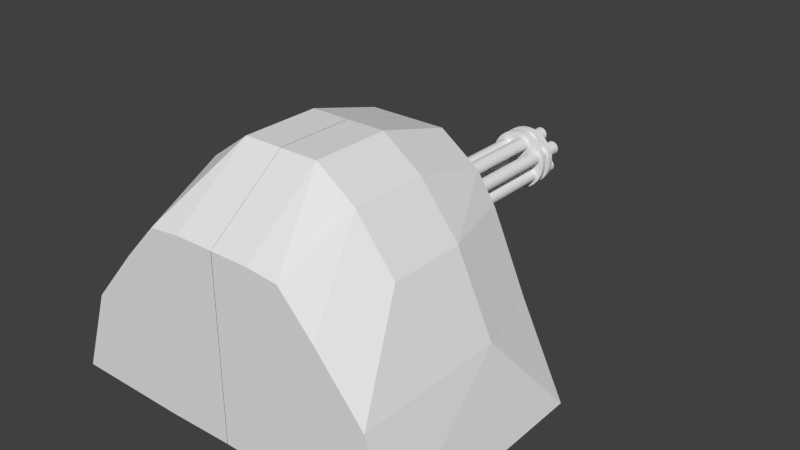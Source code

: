 # Source: gun_1.blend  (saved by Blender 2.70.0; exported with 4.5.12 LTS)
import bpy
from mathutils import Matrix  # noqa: F401  (used for matrix-valued properties, if any)

bpy.ops.wm.read_factory_settings(use_empty=True)
scene = bpy.context.scene
scene.name = 'Scene'

# ---- collections
col_collection_1 = bpy.data.collections.new('Collection 1'); scene.collection.children.link(col_collection_1)

# ---- world
world_world = bpy.data.worlds.new('World'); scene.world = world_world
world_world.color = (0.05088, 0.05088, 0.05088)
world_world.use_sun_shadow = False
world_world.sun_shadow_jitter_overblur = 0.0
world_world.cycles.sampling_method = 'MANUAL'
world_world.cycles.sample_map_resolution = 256

# ---- meshes
me_cylinder_001 = bpy.data.meshes.new('Cylinder.001')
me_cylinder_001.from_pydata([(0.06336, 0.8266, 1.478), (0.06336, 0.7864, 1.478), (0.1145, 0.8266, 1.473), (0.1145, 0.7864, 1.473), (0.1637, 0.8266, 1.458), (0.1637, 0.7864, 1.458), (0.209, 0.8266, 1.434), (0.209, 0.7864, 1.434), (0.2487, 0.8266, 1.401), (0.2487, 0.7864, 1.401), (0.2813, 0.8266, 1.361), (0.2813, 0.7864, 1.361), (0.3055, 0.8266, 1.316), (0.3055, 0.7864, 1.316), (0.3205, 0.8266, 1.267), (0.3205, 0.7864, 1.267), (0.3255, 0.8266, 1.216), (0.3255, 0.7864, 1.216), (0.3205, 0.8266, 1.165), (0.3205, 0.7864, 1.165), (0.3055, 0.8266, 1.116), (0.3055, 0.7864, 1.116), (0.2813, 0.8266, 1.07), (0.2813, 0.7864, 1.07), (0.2487, 0.8266, 1.03), (0.2487, 0.7864, 1.03), (0.209, 0.8266, 0.9979), (0.209, 0.7864, 0.9979), (0.1637, 0.8266, 0.9737), (0.1637, 0.7864, 0.9737), (0.1145, 0.8266, 0.9588), (0.1145, 0.7864, 0.9588), (0.06336, 0.8266, 0.9537), (0.06336, 0.7864, 0.9537), (0.01222, 0.8266, 0.9588), (0.01222, 0.7864, 0.9588), (-0.03696, 0.8266, 0.9737), (-0.03696, 0.7864, 0.9737), (-0.08228, 0.8266, 0.9979), (-0.08228, 0.7864, 0.9979), (-0.122, 0.8266, 1.03), (-0.122, 0.7864, 1.03), (-0.1546, 0.8266, 1.07), (-0.1546, 0.7864, 1.07), (-0.1788, 0.8266, 1.116), (-0.1788, 0.7864, 1.116), (-0.1937, 0.8266, 1.165), (-0.1937, 0.7864, 1.165), (-0.1988, 0.8266, 1.216), (-0.1988, 0.7864, 1.216), (-0.1937, 0.8266, 1.267), (-0.1937, 0.7864, 1.267), (-0.1788, 0.8266, 1.316), (-0.1788, 0.7864, 1.316), (-0.1546, 0.8266, 1.361), (-0.1546, 0.7864, 1.361), (-0.122, 0.8266, 1.401), (-0.122, 0.7864, 1.401), (-0.08228, 0.8266, 1.434), (-0.08228, 0.7864, 1.434), (-0.03696, 0.8266, 1.458), (-0.03696, 0.7864, 1.458), (0.01222, 0.8266, 1.473), (0.01222, 0.7864, 1.473), (0.2041, 2.479, 1.168), (0.2041, 0.5138, 1.168), (0.2159, 2.479, 1.167), (0.2159, 0.5138, 1.167), (0.2273, 2.479, 1.163), (0.2273, 0.5138, 1.163), (0.2377, 2.479, 1.158), (0.2377, 0.5138, 1.158), (0.2469, 2.479, 1.15), (0.2469, 0.5138, 1.15), (0.2545, 2.479, 1.141), (0.2545, 0.5138, 1.141), (0.2601, 2.479, 1.13), (0.2601, 0.5138, 1.13), (0.2635, 2.479, 1.119), (0.2635, 0.5138, 1.119), (0.2647, 2.479, 1.107), (0.2647, 0.5138, 1.107), (0.2635, 2.479, 1.095), (0.2635, 0.5139, 1.095), (0.2601, 2.479, 1.084), (0.2601, 0.5139, 1.084), (0.2545, 2.479, 1.074), (0.2545, 0.5139, 1.074), (0.2469, 2.479, 1.064), (0.2469, 0.5139, 1.064), (0.2377, 2.479, 1.057), (0.2377, 0.5139, 1.057), (0.2273, 2.479, 1.051), (0.2273, 0.5139, 1.051), (0.2159, 2.479, 1.048), (0.2159, 0.5139, 1.048), (0.2041, 2.479, 1.047), (0.2041, 0.5139, 1.047), (0.1922, 2.479, 1.048), (0.1922, 0.5139, 1.048), (0.1809, 2.479, 1.051), (0.1809, 0.5139, 1.051), (0.1704, 2.479, 1.057), (0.1704, 0.5139, 1.057), (0.1612, 2.479, 1.064), (0.1612, 0.5139, 1.064), (0.1536, 2.479, 1.074), (0.1536, 0.5139, 1.074), (0.148, 2.479, 1.084), (0.148, 0.5139, 1.084), (0.1446, 2.479, 1.095), (0.1446, 0.5139, 1.095), (0.1434, 2.479, 1.107), (0.1434, 0.5138, 1.107), (0.1446, 2.479, 1.119), (0.1446, 0.5138, 1.119), (0.148, 2.479, 1.13), (0.148, 0.5138, 1.13), (0.1536, 2.479, 1.141), (0.1536, 0.5138, 1.141), (0.1612, 2.479, 1.15), (0.1612, 0.5138, 1.15), (0.1704, 2.479, 1.158), (0.1704, 0.5138, 1.158), (0.1809, 2.479, 1.163), (0.1809, 0.5138, 1.163), (0.1922, 2.479, 1.167), (0.1922, 0.5138, 1.167), (0.04701, 2.479, 1.106), (0.04701, 0.5274, 1.106), (0.05884, 2.479, 1.105), (0.05884, 0.5274, 1.105), (0.07021, 2.479, 1.102), (0.07021, 0.5274, 1.102), (0.08069, 2.479, 1.096), (0.08069, 0.5274, 1.096), (0.08988, 2.479, 1.089), (0.08988, 0.5274, 1.089), (0.09742, 2.479, 1.079), (0.09742, 0.5274, 1.079), (0.103, 2.479, 1.069), (0.103, 0.5274, 1.069), (0.1065, 2.479, 1.057), (0.1065, 0.5274, 1.057), (0.1076, 2.479, 1.046), (0.1076, 0.5274, 1.046), (0.1065, 2.479, 1.034), (0.1065, 0.5274, 1.034), (0.103, 2.479, 1.022), (0.103, 0.5274, 1.022), (0.09742, 2.479, 1.012), (0.09742, 0.5274, 1.012), (0.08988, 2.479, 1.003), (0.08988, 0.5274, 1.003), (0.08069, 2.479, 0.9952), (0.08069, 0.5274, 0.9952), (0.07021, 2.479, 0.9896), (0.07021, 0.5274, 0.9896), (0.05884, 2.479, 0.9862), (0.05884, 0.5274, 0.9862), (0.04701, 2.479, 0.985), (0.04701, 0.5274, 0.985), (0.03518, 2.479, 0.9862), (0.03518, 0.5274, 0.9862), (0.0238, 2.479, 0.9896), (0.0238, 0.5274, 0.9896), (0.01332, 2.479, 0.9952), (0.01332, 0.5274, 0.9952), (0.004128, 2.479, 1.003), (0.004128, 0.5274, 1.003), (-0.003414, 2.479, 1.012), (-0.003414, 0.5274, 1.012), (-0.009017, 2.479, 1.022), (-0.009017, 0.5274, 1.022), (-0.01247, 2.479, 1.034), (-0.01247, 0.5274, 1.034), (-0.01363, 2.479, 1.046), (-0.01363, 0.5274, 1.046), (-0.01247, 2.479, 1.057), (-0.01247, 0.5274, 1.057), (-0.009017, 2.479, 1.069), (-0.009017, 0.5274, 1.069), (-0.003413, 2.479, 1.079), (-0.003413, 0.5274, 1.079), (0.004128, 2.479, 1.089), (0.004128, 0.5274, 1.089), (0.01332, 2.479, 1.096), (0.01332, 0.5274, 1.096), (0.0238, 2.479, 1.102), (0.0238, 0.5274, 1.102), (0.03518, 2.479, 1.105), (0.03518, 0.5274, 1.105), (-0.08812, 2.478, 1.209), (-0.1166, 0.5201, 1.199), (-0.07629, 2.478, 1.207), (-0.1048, 0.5201, 1.198), (-0.06492, 2.478, 1.204), (-0.09341, 0.5201, 1.194), (-0.05444, 2.478, 1.198), (-0.08293, 0.5201, 1.189), (-0.04525, 2.478, 1.191), (-0.07374, 0.5201, 1.181), (-0.03771, 2.478, 1.182), (-0.0662, 0.5201, 1.172), (-0.0321, 2.478, 1.171), (-0.06059, 0.5201, 1.162), (-0.02865, 2.478, 1.16), (-0.05714, 0.5201, 1.15), (-0.02749, 2.478, 1.148), (-0.05598, 0.5201, 1.138), (-0.02865, 2.478, 1.136), (-0.05714, 0.5201, 1.127), (-0.0321, 2.478, 1.125), (-0.06059, 0.5201, 1.115), (-0.03771, 2.478, 1.114), (-0.0662, 0.5201, 1.105), (-0.04525, 2.478, 1.105), (-0.07374, 0.5201, 1.095), (-0.05444, 2.478, 1.098), (-0.08293, 0.5201, 1.088), (-0.06492, 2.478, 1.092), (-0.09341, 0.5201, 1.082), (-0.07629, 2.478, 1.089), (-0.1048, 0.5201, 1.079), (-0.08812, 2.478, 1.087), (-0.1166, 0.5201, 1.078), (-0.09995, 2.478, 1.089), (-0.1284, 0.5201, 1.079), (-0.1113, 2.478, 1.092), (-0.1398, 0.5201, 1.082), (-0.1218, 2.478, 1.098), (-0.1503, 0.5201, 1.088), (-0.131, 2.478, 1.105), (-0.1595, 0.5201, 1.095), (-0.1385, 2.478, 1.114), (-0.167, 0.5201, 1.105), (-0.1441, 2.478, 1.125), (-0.1726, 0.5201, 1.115), (-0.1476, 2.478, 1.136), (-0.1761, 0.5201, 1.127), (-0.1488, 2.478, 1.148), (-0.1773, 0.5201, 1.138), (-0.1476, 2.478, 1.16), (-0.1761, 0.5201, 1.15), (-0.1441, 2.478, 1.171), (-0.1726, 0.5201, 1.162), (-0.1385, 2.478, 1.182), (-0.167, 0.5201, 1.172), (-0.131, 2.478, 1.191), (-0.1595, 0.5201, 1.181), (-0.1218, 2.478, 1.198), (-0.1503, 0.5201, 1.189), (-0.1113, 2.478, 1.204), (-0.1398, 0.5201, 1.194), (-0.09995, 2.478, 1.207), (-0.1284, 0.5201, 1.198), (-0.05687, 2.479, 1.385), (-0.05687, 0.4794, 1.385), (-0.04504, 2.479, 1.384), (-0.04504, 0.4794, 1.384), (-0.03367, 2.479, 1.38), (-0.03367, 0.4794, 1.38), (-0.02318, 2.479, 1.375), (-0.02318, 0.4794, 1.375), (-0.01399, 2.479, 1.367), (-0.01399, 0.4794, 1.367), (-0.006452, 2.479, 1.358), (-0.006452, 0.4794, 1.358), (-0.000848, 2.479, 1.347), (-0.000848, 0.4794, 1.347), (0.002603, 2.479, 1.336), (0.002603, 0.4794, 1.336), (0.003768, 2.479, 1.324), (0.003768, 0.4794, 1.324), (0.002603, 2.479, 1.312), (0.002603, 0.4794, 1.312), (-0.000848, 2.479, 1.301), (-0.000848, 0.4794, 1.301), (-0.006452, 2.479, 1.291), (-0.006452, 0.4794, 1.291), (-0.01399, 2.479, 1.281), (-0.01399, 0.4794, 1.281), (-0.02318, 2.479, 1.274), (-0.02318, 0.4794, 1.274), (-0.03367, 2.479, 1.268), (-0.03367, 0.4794, 1.268), (-0.04504, 2.479, 1.265), (-0.04504, 0.4794, 1.265), (-0.05687, 2.479, 1.264), (-0.05687, 0.4794, 1.264), (-0.0687, 2.479, 1.265), (-0.0687, 0.4794, 1.265), (-0.08008, 2.479, 1.268), (-0.08008, 0.4794, 1.268), (-0.09056, 2.479, 1.274), (-0.09056, 0.4794, 1.274), (-0.09975, 2.479, 1.281), (-0.09975, 0.4794, 1.281), (-0.1073, 2.479, 1.291), (-0.1073, 0.4794, 1.291), (-0.1129, 2.479, 1.301), (-0.1129, 0.4794, 1.301), (-0.1163, 2.479, 1.312), (-0.1163, 0.4794, 1.312), (-0.1175, 2.479, 1.324), (-0.1175, 0.4794, 1.324), (-0.1163, 2.479, 1.336), (-0.1163, 0.4794, 1.336), (-0.1129, 2.479, 1.347), (-0.1129, 0.4794, 1.347), (-0.1073, 2.479, 1.358), (-0.1073, 0.4794, 1.358), (-0.09975, 2.479, 1.367), (-0.09975, 0.4794, 1.367), (-0.09056, 2.479, 1.375), (-0.09056, 0.4794, 1.375), (-0.08008, 2.479, 1.38), (-0.08008, 0.4794, 1.38), (-0.0687, 2.479, 1.384), (-0.0687, 0.4794, 1.384), (0.1061, 2.48, 1.44), (0.1061, 0.4805, 1.44), (0.1179, 2.48, 1.439), (0.1179, 0.4805, 1.439), (0.1293, 2.48, 1.436), (0.1293, 0.4805, 1.436), (0.1398, 2.48, 1.43), (0.1398, 0.4805, 1.43), (0.149, 2.48, 1.423), (0.149, 0.4805, 1.423), (0.1565, 2.48, 1.413), (0.1565, 0.4805, 1.413), (0.1621, 2.48, 1.403), (0.1621, 0.4805, 1.403), (0.1656, 2.48, 1.392), (0.1656, 0.4805, 1.392), (0.1667, 2.48, 1.38), (0.1667, 0.4805, 1.38), (0.1656, 2.48, 1.368), (0.1656, 0.4805, 1.368), (0.1621, 2.48, 1.356), (0.1621, 0.4805, 1.356), (0.1565, 2.48, 1.346), (0.1565, 0.4805, 1.346), (0.149, 2.48, 1.337), (0.149, 0.4806, 1.337), (0.1398, 2.48, 1.329), (0.1398, 0.4806, 1.329), (0.1293, 2.48, 1.324), (0.1293, 0.4806, 1.324), (0.1179, 2.48, 1.32), (0.1179, 0.4806, 1.32), (0.1061, 2.48, 1.319), (0.1061, 0.4806, 1.319), (0.09428, 2.48, 1.32), (0.09428, 0.4806, 1.32), (0.08291, 2.48, 1.324), (0.08291, 0.4806, 1.324), (0.07242, 2.48, 1.329), (0.07242, 0.4806, 1.329), (0.06323, 2.48, 1.337), (0.06323, 0.4806, 1.337), (0.05569, 2.48, 1.346), (0.05569, 0.4805, 1.346), (0.05009, 2.48, 1.356), (0.05009, 0.4805, 1.356), (0.04664, 2.48, 1.368), (0.04664, 0.4805, 1.368), (0.04547, 2.48, 1.38), (0.04547, 0.4805, 1.38), (0.04664, 2.48, 1.392), (0.04664, 0.4805, 1.392), (0.05009, 2.48, 1.403), (0.05009, 0.4805, 1.403), (0.05569, 2.48, 1.413), (0.05569, 0.4805, 1.413), (0.06323, 2.48, 1.423), (0.06323, 0.4805, 1.423), (0.07242, 2.48, 1.43), (0.07242, 0.4805, 1.43), (0.08291, 2.48, 1.436), (0.08291, 0.4805, 1.436), (0.09428, 2.48, 1.439), (0.09428, 0.4805, 1.439), (0.2343, 2.478, 1.34), (0.2343, 0.4632, 1.34), (0.2461, 2.478, 1.339), (0.2461, 0.4632, 1.339), (0.2575, 2.478, 1.336), (0.2575, 0.4632, 1.336), (0.268, 2.478, 1.33), (0.268, 0.4632, 1.33), (0.2771, 2.478, 1.322), (0.2771, 0.4632, 1.322), (0.2847, 2.478, 1.313), (0.2847, 0.4632, 1.313), (0.2903, 2.478, 1.303), (0.2903, 0.4632, 1.303), (0.2937, 2.478, 1.291), (0.2937, 0.4633, 1.291), (0.2949, 2.478, 1.279), (0.2949, 0.4633, 1.279), (0.2937, 2.478, 1.268), (0.2937, 0.4633, 1.268), (0.2903, 2.478, 1.256), (0.2903, 0.4633, 1.256), (0.2847, 2.478, 1.246), (0.2847, 0.4633, 1.246), (0.2771, 2.478, 1.237), (0.2771, 0.4633, 1.237), (0.268, 2.478, 1.229), (0.268, 0.4633, 1.229), (0.2575, 2.478, 1.223), (0.2575, 0.4633, 1.223), (0.2461, 2.478, 1.22), (0.2461, 0.4633, 1.22), (0.2343, 2.478, 1.219), (0.2343, 0.4633, 1.219), (0.2224, 2.478, 1.22), (0.2224, 0.4633, 1.22), (0.2111, 2.478, 1.223), (0.2111, 0.4633, 1.223), (0.2006, 2.478, 1.229), (0.2006, 0.4633, 1.229), (0.1914, 2.478, 1.237), (0.1914, 0.4633, 1.237), (0.1838, 2.478, 1.246), (0.1838, 0.4633, 1.246), (0.1782, 2.478, 1.256), (0.1782, 0.4633, 1.256), (0.1748, 2.478, 1.268), (0.1748, 0.4633, 1.268), (0.1736, 2.478, 1.279), (0.1736, 0.4633, 1.279), (0.1748, 2.478, 1.291), (0.1748, 0.4633, 1.291), (0.1782, 2.478, 1.303), (0.1782, 0.4632, 1.303), (0.1838, 2.478, 1.313), (0.1838, 0.4632, 1.313), (0.1914, 2.478, 1.322), (0.1914, 0.4632, 1.322), (0.2006, 2.478, 1.33), (0.2006, 0.4632, 1.33), (0.2111, 2.478, 1.336), (0.2111, 0.4632, 1.336), (0.2224, 2.478, 1.339), (0.2224, 0.4632, 1.339), (0.06558, 2.34, 1.479), (0.06558, 2.299, 1.479), (0.1167, 2.34, 1.474), (0.1167, 2.299, 1.474), (0.1659, 2.34, 1.459), (0.1659, 2.299, 1.459), (0.2112, 2.34, 1.434), (0.2112, 2.299, 1.434), (0.2509, 2.34, 1.402), (0.2509, 2.299, 1.402), (0.2835, 2.34, 1.362), (0.2835, 2.299, 1.362), (0.3078, 2.34, 1.317), (0.3078, 2.299, 1.317), (0.3227, 2.34, 1.268), (0.3227, 2.299, 1.268), (0.3277, 2.34, 1.216), (0.3277, 2.299, 1.216), (0.3227, 2.34, 1.165), (0.3227, 2.299, 1.165), (0.3078, 2.34, 1.116), (0.3078, 2.299, 1.116), (0.2835, 2.34, 1.071), (0.2835, 2.299, 1.071), (0.2509, 2.34, 1.031), (0.2509, 2.299, 1.031), (0.2112, 2.34, 0.9985), (0.2112, 2.299, 0.9985), (0.1659, 2.34, 0.9742), (0.1659, 2.299, 0.9742), (0.1167, 2.34, 0.9593), (0.1167, 2.299, 0.9593), (0.06558, 2.34, 0.9543), (0.06558, 2.299, 0.9543), (0.01444, 2.34, 0.9593), (0.01444, 2.299, 0.9593), (-0.03474, 2.34, 0.9742), (-0.03474, 2.299, 0.9742), (-0.08006, 2.34, 0.9985), (-0.08006, 2.299, 0.9985), (-0.1198, 2.34, 1.031), (-0.1198, 2.299, 1.031), (-0.1524, 2.34, 1.071), (-0.1524, 2.299, 1.071), (-0.1766, 2.34, 1.116), (-0.1766, 2.299, 1.116), (-0.1915, 2.34, 1.165), (-0.1915, 2.299, 1.165), (-0.1966, 2.34, 1.216), (-0.1966, 2.299, 1.216), (-0.1915, 2.34, 1.268), (-0.1915, 2.299, 1.268), (-0.1766, 2.34, 1.317), (-0.1766, 2.299, 1.317), (-0.1524, 2.34, 1.362), (-0.1524, 2.299, 1.362), (-0.1198, 2.34, 1.402), (-0.1198, 2.299, 1.402), (-0.08006, 2.34, 1.434), (-0.08006, 2.299, 1.434), (-0.03474, 2.34, 1.459), (-0.03474, 2.299, 1.459), (0.01444, 2.34, 1.474), (0.01444, 2.299, 1.474), (0.06558, 2.231, 1.479), (0.06558, 2.191, 1.479), (0.1167, 2.231, 1.474), (0.1167, 2.191, 1.474), (0.1659, 2.231, 1.459), (0.1659, 2.191, 1.459), (0.2112, 2.231, 1.434), (0.2112, 2.191, 1.434), (0.2509, 2.231, 1.402), (0.2509, 2.191, 1.402), (0.2835, 2.231, 1.362), (0.2835, 2.191, 1.362), (0.3078, 2.231, 1.317), (0.3078, 2.191, 1.317), (0.3227, 2.231, 1.268), (0.3227, 2.191, 1.268), (0.3277, 2.231, 1.216), (0.3277, 2.191, 1.216), (0.3227, 2.231, 1.165), (0.3227, 2.191, 1.165), (0.3078, 2.231, 1.116), (0.3078, 2.191, 1.116), (0.2835, 2.231, 1.071), (0.2835, 2.191, 1.071), (0.2509, 2.231, 1.031), (0.2509, 2.191, 1.031), (0.2112, 2.231, 0.9985), (0.2112, 2.191, 0.9985), (0.1659, 2.231, 0.9742), (0.1659, 2.191, 0.9742), (0.1167, 2.231, 0.9593), (0.1167, 2.191, 0.9593), (0.06558, 2.231, 0.9543), (0.06558, 2.191, 0.9543), (0.01444, 2.231, 0.9593), (0.01444, 2.191, 0.9593), (-0.03474, 2.231, 0.9742), (-0.03474, 2.191, 0.9742), (-0.08006, 2.231, 0.9985), (-0.08006, 2.191, 0.9985), (-0.1198, 2.231, 1.031), (-0.1198, 2.191, 1.031), (-0.1524, 2.231, 1.071), (-0.1524, 2.191, 1.071), (-0.1766, 2.231, 1.116), (-0.1766, 2.191, 1.116), (-0.1915, 2.231, 1.165), (-0.1915, 2.191, 1.165), (-0.1966, 2.231, 1.216), (-0.1966, 2.191, 1.216), (-0.1915, 2.231, 1.268), (-0.1915, 2.191, 1.268), (-0.1766, 2.231, 1.317), (-0.1766, 2.191, 1.317), (-0.1524, 2.231, 1.362), (-0.1524, 2.191, 1.362), (-0.1198, 2.231, 1.402), (-0.1198, 2.191, 1.402), (-0.08006, 2.231, 1.434), (-0.08006, 2.191, 1.434), (-0.03474, 2.231, 1.459), (-0.03474, 2.191, 1.459), (0.01444, 2.231, 1.474), (0.01444, 2.191, 1.474)], [], [(0, 1, 3, 2), (2, 3, 5, 4), (4, 5, 7, 6), (6, 7, 9, 8), (8, 9, 11, 10), (10, 11, 13, 12), (12, 13, 15, 14), (14, 15, 17, 16), (16, 17, 19, 18), (18, 19, 21, 20), (20, 21, 23, 22), (22, 23, 25, 24), (24, 25, 27, 26), (26, 27, 29, 28), (28, 29, 31, 30), (30, 31, 33, 32), (32, 33, 35, 34), (34, 35, 37, 36), (36, 37, 39, 38), (38, 39, 41, 40), (40, 41, 43, 42), (42, 43, 45, 44), (44, 45, 47, 46), (46, 47, 49, 48), (48, 49, 51, 50), (50, 51, 53, 52), (52, 53, 55, 54), (54, 55, 57, 56), (56, 57, 59, 58), (58, 59, 61, 60), (3, 1, 63, 61, 59, 57, 55, 53, 51, 49, 47, 45, 43, 41, 39, 37, 35, 33, 31, 29, 27, 25, 23, 21, 19, 17, 15, 13, 11, 9, 7, 5), (62, 63, 1, 0), (60, 61, 63, 62), (0, 2, 4, 6, 8, 10, 12, 14, 16, 18, 20, 22, 24, 26, 28, 30, 32, 34, 36, 38, 40, 42, 44, 46, 48, 50, 52, 54, 56, 58, 60, 62), (64, 65, 67, 66), (66, 67, 69, 68), (68, 69, 71, 70), (70, 71, 73, 72), (72, 73, 75, 74), (74, 75, 77, 76), (76, 77, 79, 78), (78, 79, 81, 80), (80, 81, 83, 82), (82, 83, 85, 84), (84, 85, 87, 86), (86, 87, 89, 88), (88, 89, 91, 90), (90, 91, 93, 92), (92, 93, 95, 94), (94, 95, 97, 96), (96, 97, 99, 98), (98, 99, 101, 100), (100, 101, 103, 102), (102, 103, 105, 104), (104, 105, 107, 106), (106, 107, 109, 108), (108, 109, 111, 110), (110, 111, 113, 112), (112, 113, 115, 114), (114, 115, 117, 116), (116, 117, 119, 118), (118, 119, 121, 120), (120, 121, 123, 122), (122, 123, 125, 124), (67, 65, 127, 125, 123, 121, 119, 117, 115, 113, 111, 109, 107, 105, 103, 101, 99, 97, 95, 93, 91, 89, 87, 85, 83, 81, 79, 77, 75, 73, 71, 69), (126, 127, 65, 64), (124, 125, 127, 126), (64, 66, 68, 70, 72, 74, 76, 78, 80, 82, 84, 86, 88, 90, 92, 94, 96, 98, 100, 102, 104, 106, 108, 110, 112, 114, 116, 118, 120, 122, 124, 126), (128, 129, 131, 130), (130, 131, 133, 132), (132, 133, 135, 134), (134, 135, 137, 136), (136, 137, 139, 138), (138, 139, 141, 140), (140, 141, 143, 142), (142, 143, 145, 144), (144, 145, 147, 146), (146, 147, 149, 148), (148, 149, 151, 150), (150, 151, 153, 152), (152, 153, 155, 154), (154, 155, 157, 156), (156, 157, 159, 158), (158, 159, 161, 160), (160, 161, 163, 162), (162, 163, 165, 164), (164, 165, 167, 166), (166, 167, 169, 168), (168, 169, 171, 170), (170, 171, 173, 172), (172, 173, 175, 174), (174, 175, 177, 176), (176, 177, 179, 178), (178, 179, 181, 180), (180, 181, 183, 182), (182, 183, 185, 184), (184, 185, 187, 186), (186, 187, 189, 188), (131, 129, 191, 189, 187, 185, 183, 181, 179, 177, 175, 173, 171, 169, 167, 165, 163, 161, 159, 157, 155, 153, 151, 149, 147, 145, 143, 141, 139, 137, 135, 133), (190, 191, 129, 128), (188, 189, 191, 190), (128, 130, 132, 134, 136, 138, 140, 142, 144, 146, 148, 150, 152, 154, 156, 158, 160, 162, 164, 166, 168, 170, 172, 174, 176, 178, 180, 182, 184, 186, 188, 190), (192, 193, 195, 194), (194, 195, 197, 196), (196, 197, 199, 198), (198, 199, 201, 200), (200, 201, 203, 202), (202, 203, 205, 204), (204, 205, 207, 206), (206, 207, 209, 208), (208, 209, 211, 210), (210, 211, 213, 212), (212, 213, 215, 214), (214, 215, 217, 216), (216, 217, 219, 218), (218, 219, 221, 220), (220, 221, 223, 222), (222, 223, 225, 224), (224, 225, 227, 226), (226, 227, 229, 228), (228, 229, 231, 230), (230, 231, 233, 232), (232, 233, 235, 234), (234, 235, 237, 236), (236, 237, 239, 238), (238, 239, 241, 240), (240, 241, 243, 242), (242, 243, 245, 244), (244, 245, 247, 246), (246, 247, 249, 248), (248, 249, 251, 250), (250, 251, 253, 252), (195, 193, 255, 253, 251, 249, 247, 245, 243, 241, 239, 237, 235, 233, 231, 229, 227, 225, 223, 221, 219, 217, 215, 213, 211, 209, 207, 205, 203, 201, 199, 197), (254, 255, 193, 192), (252, 253, 255, 254), (192, 194, 196, 198, 200, 202, 204, 206, 208, 210, 212, 214, 216, 218, 220, 222, 224, 226, 228, 230, 232, 234, 236, 238, 240, 242, 244, 246, 248, 250, 252, 254), (256, 257, 259, 258), (258, 259, 261, 260), (260, 261, 263, 262), (262, 263, 265, 264), (264, 265, 267, 266), (266, 267, 269, 268), (268, 269, 271, 270), (270, 271, 273, 272), (272, 273, 275, 274), (274, 275, 277, 276), (276, 277, 279, 278), (278, 279, 281, 280), (280, 281, 283, 282), (282, 283, 285, 284), (284, 285, 287, 286), (286, 287, 289, 288), (288, 289, 291, 290), (290, 291, 293, 292), (292, 293, 295, 294), (294, 295, 297, 296), (296, 297, 299, 298), (298, 299, 301, 300), (300, 301, 303, 302), (302, 303, 305, 304), (304, 305, 307, 306), (306, 307, 309, 308), (308, 309, 311, 310), (310, 311, 313, 312), (312, 313, 315, 314), (314, 315, 317, 316), (259, 257, 319, 317, 315, 313, 311, 309, 307, 305, 303, 301, 299, 297, 295, 293, 291, 289, 287, 285, 283, 281, 279, 277, 275, 273, 271, 269, 267, 265, 263, 261), (318, 319, 257, 256), (316, 317, 319, 318), (256, 258, 260, 262, 264, 266, 268, 270, 272, 274, 276, 278, 280, 282, 284, 286, 288, 290, 292, 294, 296, 298, 300, 302, 304, 306, 308, 310, 312, 314, 316, 318), (320, 321, 323, 322), (322, 323, 325, 324), (324, 325, 327, 326), (326, 327, 329, 328), (328, 329, 331, 330), (330, 331, 333, 332), (332, 333, 335, 334), (334, 335, 337, 336), (336, 337, 339, 338), (338, 339, 341, 340), (340, 341, 343, 342), (342, 343, 345, 344), (344, 345, 347, 346), (346, 347, 349, 348), (348, 349, 351, 350), (350, 351, 353, 352), (352, 353, 355, 354), (354, 355, 357, 356), (356, 357, 359, 358), (358, 359, 361, 360), (360, 361, 363, 362), (362, 363, 365, 364), (364, 365, 367, 366), (366, 367, 369, 368), (368, 369, 371, 370), (370, 371, 373, 372), (372, 373, 375, 374), (374, 375, 377, 376), (376, 377, 379, 378), (378, 379, 381, 380), (323, 321, 383, 381, 379, 377, 375, 373, 371, 369, 367, 365, 363, 361, 359, 357, 355, 353, 351, 349, 347, 345, 343, 341, 339, 337, 335, 333, 331, 329, 327, 325), (382, 383, 321, 320), (380, 381, 383, 382), (320, 322, 324, 326, 328, 330, 332, 334, 336, 338, 340, 342, 344, 346, 348, 350, 352, 354, 356, 358, 360, 362, 364, 366, 368, 370, 372, 374, 376, 378, 380, 382), (384, 385, 387, 386), (386, 387, 389, 388), (388, 389, 391, 390), (390, 391, 393, 392), (392, 393, 395, 394), (394, 395, 397, 396), (396, 397, 399, 398), (398, 399, 401, 400), (400, 401, 403, 402), (402, 403, 405, 404), (404, 405, 407, 406), (406, 407, 409, 408), (408, 409, 411, 410), (410, 411, 413, 412), (412, 413, 415, 414), (414, 415, 417, 416), (416, 417, 419, 418), (418, 419, 421, 420), (420, 421, 423, 422), (422, 423, 425, 424), (424, 425, 427, 426), (426, 427, 429, 428), (428, 429, 431, 430), (430, 431, 433, 432), (432, 433, 435, 434), (434, 435, 437, 436), (436, 437, 439, 438), (438, 439, 441, 440), (440, 441, 443, 442), (442, 443, 445, 444), (387, 385, 447, 445, 443, 441, 439, 437, 435, 433, 431, 429, 427, 425, 423, 421, 419, 417, 415, 413, 411, 409, 407, 405, 403, 401, 399, 397, 395, 393, 391, 389), (446, 447, 385, 384), (444, 445, 447, 446), (384, 386, 388, 390, 392, 394, 396, 398, 400, 402, 404, 406, 408, 410, 412, 414, 416, 418, 420, 422, 424, 426, 428, 430, 432, 434, 436, 438, 440, 442, 444, 446), (448, 449, 451, 450), (450, 451, 453, 452), (452, 453, 455, 454), (454, 455, 457, 456), (456, 457, 459, 458), (458, 459, 461, 460), (460, 461, 463, 462), (462, 463, 465, 464), (464, 465, 467, 466), (466, 467, 469, 468), (468, 469, 471, 470), (470, 471, 473, 472), (472, 473, 475, 474), (474, 475, 477, 476), (476, 477, 479, 478), (478, 479, 481, 480), (480, 481, 483, 482), (482, 483, 485, 484), (484, 485, 487, 486), (486, 487, 489, 488), (488, 489, 491, 490), (490, 491, 493, 492), (492, 493, 495, 494), (494, 495, 497, 496), (496, 497, 499, 498), (498, 499, 501, 500), (500, 501, 503, 502), (502, 503, 505, 504), (504, 505, 507, 506), (506, 507, 509, 508), (451, 449, 511, 509, 507, 505, 503, 501, 499, 497, 495, 493, 491, 489, 487, 485, 483, 481, 479, 477, 475, 473, 471, 469, 467, 465, 463, 461, 459, 457, 455, 453), (510, 511, 449, 448), (508, 509, 511, 510), (448, 450, 452, 454, 456, 458, 460, 462, 464, 466, 468, 470, 472, 474, 476, 478, 480, 482, 484, 486, 488, 490, 492, 494, 496, 498, 500, 502, 504, 506, 508, 510), (512, 513, 515, 514), (514, 515, 517, 516), (516, 517, 519, 518), (518, 519, 521, 520), (520, 521, 523, 522), (522, 523, 525, 524), (524, 525, 527, 526), (526, 527, 529, 528), (528, 529, 531, 530), (530, 531, 533, 532), (532, 533, 535, 534), (534, 535, 537, 536), (536, 537, 539, 538), (538, 539, 541, 540), (540, 541, 543, 542), (542, 543, 545, 544), (544, 545, 547, 546), (546, 547, 549, 548), (548, 549, 551, 550), (550, 551, 553, 552), (552, 553, 555, 554), (554, 555, 557, 556), (556, 557, 559, 558), (558, 559, 561, 560), (560, 561, 563, 562), (562, 563, 565, 564), (564, 565, 567, 566), (566, 567, 569, 568), (568, 569, 571, 570), (570, 571, 573, 572), (515, 513, 575, 573, 571, 569, 567, 565, 563, 561, 559, 557, 555, 553, 551, 549, 547, 545, 543, 541, 539, 537, 535, 533, 531, 529, 527, 525, 523, 521, 519, 517), (574, 575, 513, 512), (572, 573, 575, 574), (512, 514, 516, 518, 520, 522, 524, 526, 528, 530, 532, 534, 536, 538, 540, 542, 544, 546, 548, 550, 552, 554, 556, 558, 560, 562, 564, 566, 568, 570, 572, 574)])
_uv = me_cylinder_001.uv_layers.new(name='UVMap')
_uv.uv.foreach_set('vector', [0.9267, 0.1866, 0.9267, 0.3155, 0.9124, 0.3155, 0.9124, 0.1866, 0.9124, 0.1866, 0.9124, 0.3155, 0.8995, 0.3155, 0.8995, 0.1866, 0.8995, 0.1866, 0.8995, 0.3155, 0.8885, 0.3155, 0.8885, 0.1866, 0.8885, 0.4732, 0.8885, 0.6021, 0.8755, 0.6021, 0.8755, 0.4732, 0.8755, 0.4732, 0.8755, 0.6021, 0.8612, 0.6021, 0.8612, 0.4732, 0.8612, 0.4732, 0.8612, 0.6021, 0.846, 0.6021, 0.846, 0.4732, 0.846, 0.4732, 0.846, 0.6021, 0.8304, 0.6021, 0.8304, 0.4732, 0.8304, 0.4732, 0.8304, 0.6021, 0.8152, 0.6021, 0.8152, 0.4732, 0.8152, 0.4732, 0.8152, 0.6021, 0.8008, 0.6021, 0.8008, 0.4732, 0.8008, 0.4732, 0.8008, 0.6021, 0.7879, 0.6021, 0.7879, 0.4732, 0.7879, 0.4732, 0.7879, 0.6021, 0.7769, 0.6021, 0.7769, 0.4732, 0.9885, 0.7887, 0.9885, 0.9175, 0.9756, 0.9175, 0.9756, 0.7887, 0.9756, 0.7887, 0.9756, 0.9175, 0.9612, 0.9175, 0.9612, 0.7887, 0.9612, 0.7887, 0.9612, 0.9175, 0.946, 0.9175, 0.946, 0.7887, 0.946, 0.7887, 0.946, 0.9175, 0.9304, 0.9175, 0.9304, 0.7887, 0.9304, 0.7887, 0.9304, 0.9175, 0.9152, 0.9175, 0.9152, 0.7887, 0.9152, 0.7887, 0.9152, 0.9175, 0.9008, 0.9175, 0.9008, 0.7887, 0.9008, 0.7887, 0.9008, 0.9175, 0.8879, 0.9175, 0.8879, 0.7887, 0.8879, 0.7887, 0.8879, 0.9175, 0.8769, 0.9175, 0.8769, 0.7887, 0.7481, 0.9002, 0.6192, 0.9002, 0.6192, 0.8873, 0.7481, 0.8873, 0.7481, 0.8873, 0.6192, 0.8873, 0.6192, 0.8729, 0.7481, 0.8729, 0.7481, 0.8729, 0.6192, 0.8729, 0.6192, 0.8577, 0.7481, 0.8577, 0.7481, 0.8577, 0.6192, 0.8577, 0.6192, 0.8422, 0.7481, 0.8422, 0.7481, 0.8422, 0.6192, 0.8422, 0.6192, 0.8269, 0.7481, 0.8269, 0.7481, 0.8269, 0.6192, 0.8269, 0.6192, 0.8126, 0.7481, 0.8126, 0.7481, 0.8126, 0.6192, 0.8126, 0.6192, 0.7996, 0.7481, 0.7996, 0.7481, 0.7996, 0.6192, 0.7996, 0.6192, 0.7887, 0.7481, 0.7887, 1.0, 0.1866, 1.0, 0.3155, 0.9871, 0.3155, 0.9871, 0.1866, 0.9871, 0.1866, 0.9871, 0.3155, 0.9727, 0.3155, 0.9727, 0.1866, 0.9727, 0.1866, 0.9727, 0.3155, 0.9575, 0.3155, 0.9575, 0.1866, 0.6751, 0.3124, 0.6607, 0.3065, 0.6478, 0.2979, 0.6368, 0.2869, 0.6282, 0.274, 0.6222, 0.2596, 0.6192, 0.2444, 0.6192, 0.2288, 0.6222, 0.2136, 0.6282, 0.1992, 0.6368, 0.1863, 0.6478, 0.1753, 0.6607, 0.1667, 0.6751, 0.1608, 0.6903, 0.1577, 0.7058, 0.1577, 0.7211, 0.1608, 0.7354, 0.1667, 0.7483, 0.1753, 0.7593, 0.1863, 0.768, 0.1992, 0.7739, 0.2136, 0.7769, 0.2288, 0.7769, 0.2444, 0.7739, 0.2596, 0.768, 0.274, 0.7593, 0.2869, 0.7483, 0.2979, 0.7354, 0.3065, 0.7211, 0.3124, 0.7058, 0.3155, 0.6903, 0.3155, 0.942, 0.1866, 0.942, 0.3155, 0.9267, 0.3155, 0.9267, 0.1866, 0.9575, 0.1866, 0.9575, 0.3155, 0.942, 0.3155, 0.942, 0.1866, 0.6751, 0.6279, 0.6607, 0.622, 0.6478, 0.6133, 0.6368, 0.6023, 0.6282, 0.5894, 0.6222, 0.5751, 0.6192, 0.5598, 0.6192, 0.5443, 0.6222, 0.5291, 0.6282, 0.5147, 0.6368, 0.5018, 0.6478, 0.4908, 0.6607, 0.4822, 0.6751, 0.4762, 0.6903, 0.4732, 0.7058, 0.4732, 0.7211, 0.4762, 0.7354, 0.4822, 0.7483, 0.4908, 0.7593, 0.5018, 0.768, 0.5147, 0.7739, 0.5291, 0.7769, 0.5443, 0.7769, 0.5598, 0.7739, 0.5751, 0.768, 0.5894, 0.7593, 0.6023, 0.7483, 0.6133, 0.7354, 0.622, 0.7211, 0.6279, 0.7058, 0.6309, 0.6903, 0.6309, 0.3675, 2.358e-05, 0.3675, 6.298, 0.3642, 6.298, 0.3642, 2.358e-05, 0.3642, 2.358e-05, 0.3642, 6.298, 0.3612, 6.298, 0.3612, 2.177e-05, 0.387, 6.298, 0.387, 0.0, 0.3895, 2.418e-06, 0.3895, 6.298, 0.3895, 6.298, 0.3895, 2.418e-06, 0.3925, 9.674e-06, 0.3925, 6.298, 0.3925, 6.298, 0.3925, 9.674e-06, 0.3958, 1.572e-05, 0.3958, 6.298, 0.3958, 6.298, 0.3958, 1.572e-05, 0.3994, 2.418e-05, 0.3994, 6.298, 0.3994, 6.298, 0.3994, 2.418e-05, 0.403, 3.023e-05, 0.403, 6.298, 0.403, 6.298, 0.403, 3.023e-05, 0.4065, 3.628e-05, 0.4065, 6.298, 0.4065, 6.298, 0.4065, 3.628e-05, 0.4098, 4.716e-05, 0.4098, 6.298, 0.4098, 6.298, 0.4098, 4.716e-05, 0.4128, 5.321e-05, 0.4128, 6.298, 0.3354, 2.66e-05, 0.3354, 6.298, 0.3329, 6.298, 0.3329, 1.935e-05, 0.3329, 1.935e-05, 0.3329, 6.298, 0.3299, 6.298, 0.3299, 1.209e-05, 0.3299, 1.209e-05, 0.3299, 6.298, 0.3266, 6.298, 0.3266, 8.465e-06, 0.3266, 8.465e-06, 0.3266, 6.298, 0.323, 6.298, 0.323, 4.837e-06, 0.323, 4.837e-06, 0.323, 6.298, 0.3194, 6.298, 0.3194, 3.023e-06, 0.3194, 3.023e-06, 0.3194, 6.298, 0.3159, 6.298, 0.3159, 0.0, 0.3159, 0.0, 0.3159, 6.298, 0.3126, 6.298, 0.3126, 3.628e-06, 0.3126, 3.628e-06, 0.3126, 6.298, 0.3096, 6.298, 0.3096, 4.837e-06, 0.3354, 6.298, 0.3354, 5.442e-05, 0.3379, 4.837e-05, 0.3379, 6.298, 0.3379, 6.298, 0.3379, 4.837e-05, 0.3409, 4.232e-05, 0.3409, 6.298, 0.3409, 6.298, 0.3409, 4.232e-05, 0.3442, 3.507e-05, 0.3442, 6.298, 0.3442, 6.298, 0.3442, 3.507e-05, 0.3478, 2.781e-05, 0.3478, 6.298, 0.3478, 6.298, 0.3478, 2.781e-05, 0.3514, 2.298e-05, 0.3514, 6.298, 0.3514, 6.298, 0.3514, 2.298e-05, 0.3549, 1.088e-05, 0.3549, 6.298, 0.3549, 6.298, 0.3549, 1.088e-05, 0.3582, 4.837e-06, 0.3582, 6.298, 0.3582, 6.298, 0.3582, 4.837e-06, 0.3612, 0.0, 0.3612, 6.298, 0.387, 0.0, 0.387, 6.298, 0.3845, 6.298, 0.3845, 6.046e-06, 0.3845, 6.046e-06, 0.3845, 6.298, 0.3815, 6.298, 0.3815, 1.209e-05, 0.3815, 1.209e-05, 0.3815, 6.298, 0.3782, 6.298, 0.3782, 1.814e-05, 0.3782, 1.814e-05, 0.3782, 6.298, 0.3746, 6.298, 0.3746, 2.177e-05, 0.7488, 0.9131, 0.7501, 0.9098, 0.7521, 0.9068, 0.7547, 0.9043, 0.7577, 0.9023, 0.761, 0.9009, 0.7645, 0.9002, 0.7681, 0.9002, 0.7716, 0.9009, 0.775, 0.9023, 0.7779, 0.9043, 0.7805, 0.9068, 0.7825, 0.9098, 0.7839, 0.9131, 0.7846, 0.9166, 0.7846, 0.9202, 0.7839, 0.9238, 0.7825, 0.9271, 0.7805, 0.9301, 0.7779, 0.9326, 0.775, 0.9346, 0.7716, 0.936, 0.7681, 0.9367, 0.7645, 0.9367, 0.761, 0.936, 0.7577, 0.9346, 0.7547, 0.9326, 0.7521, 0.9301, 0.7501, 0.9271, 0.7488, 0.9238, 0.7481, 0.9202, 0.7481, 0.9166, 0.371, 2.358e-05, 0.371, 6.298, 0.3675, 6.298, 0.3675, 2.358e-05, 0.3746, 2.177e-05, 0.3746, 6.298, 0.371, 6.298, 0.371, 2.358e-05, 0.9615, 0.3864, 0.9582, 0.3877, 0.9547, 0.3884, 0.9511, 0.3884, 0.9476, 0.3877, 0.9443, 0.3864, 0.9413, 0.3844, 0.9387, 0.3818, 0.9367, 0.3788, 0.9354, 0.3755, 0.9347, 0.372, 0.9347, 0.3684, 0.9354, 0.3649, 0.9367, 0.3616, 0.9387, 0.3586, 0.9413, 0.356, 0.9443, 0.354, 0.9476, 0.3527, 0.9511, 0.352, 0.9547, 0.352, 0.9582, 0.3527, 0.9615, 0.354, 0.9645, 0.356, 0.9671, 0.3586, 0.9691, 0.3616, 0.9704, 0.3649, 0.9712, 0.3684, 0.9712, 0.372, 0.9704, 0.3755, 0.9691, 0.3788, 0.9671, 0.3818, 0.9645, 0.3844, 0.5997, 2.479e-05, 0.5997, 6.255, 0.5964, 6.255, 0.5964, 2.479e-05, 0.5964, 2.479e-05, 0.5964, 6.255, 0.5934, 6.255, 0.5934, 2.237e-05, 0.5418, 6.255, 0.5418, 0.0, 0.5443, 4.837e-06, 0.5443, 6.255, 0.5443, 6.255, 0.5443, 4.837e-06, 0.5473, 1.209e-05, 0.5473, 6.255, 0.5473, 6.255, 0.5473, 1.209e-05, 0.5506, 1.572e-05, 0.5506, 6.255, 0.5506, 6.255, 0.5506, 1.572e-05, 0.5542, 2.418e-05, 0.5542, 6.255, 0.5542, 6.255, 0.5542, 2.418e-05, 0.5578, 3.386e-05, 0.5578, 6.255, 0.5578, 6.255, 0.5578, 3.386e-05, 0.5613, 3.87e-05, 0.5613, 6.255, 0.5613, 6.255, 0.5613, 3.87e-05, 0.5646, 4.716e-05, 0.5646, 6.255, 0.5646, 6.255, 0.5646, 4.716e-05, 0.5676, 5.321e-05, 0.5676, 6.255, 0.5418, 2.66e-05, 0.5418, 6.255, 0.5393, 6.255, 0.5393, 1.995e-05, 0.5393, 1.995e-05, 0.5393, 6.255, 0.5363, 6.255, 0.5363, 1.27e-05, 0.5363, 1.27e-05, 0.5363, 6.255, 0.533, 6.255, 0.533, 9.069e-06, 0.533, 9.069e-06, 0.533, 6.255, 0.5294, 6.255, 0.5294, 5.442e-06, 0.5294, 5.442e-06, 0.5294, 6.255, 0.5258, 6.255, 0.5258, 4.232e-06, 0.5258, 4.232e-06, 0.5258, 6.255, 0.5223, 6.255, 0.5223, 0.0, 0.5223, 0.0, 0.5223, 6.255, 0.519, 6.255, 0.519, 4.232e-06, 0.519, 4.232e-06, 0.519, 6.255, 0.516, 6.255, 0.516, 5.442e-06, 0.5676, 6.255, 0.5676, 5.442e-05, 0.5701, 4.958e-05, 0.5701, 6.255, 0.5701, 6.255, 0.5701, 4.958e-05, 0.5731, 4.474e-05, 0.5731, 6.255, 0.5731, 6.255, 0.5731, 4.474e-05, 0.5764, 3.749e-05, 0.5764, 6.255, 0.5764, 6.255, 0.5764, 3.749e-05, 0.58, 3.023e-05, 0.58, 6.255, 0.58, 6.255, 0.58, 3.023e-05, 0.5836, 2.298e-05, 0.5836, 6.255, 0.5836, 6.255, 0.5836, 2.298e-05, 0.5871, 1.33e-05, 0.5871, 6.255, 0.5871, 6.255, 0.5871, 1.33e-05, 0.5904, 8.465e-06, 0.5904, 6.255, 0.5904, 6.255, 0.5904, 8.465e-06, 0.5934, 0.0, 0.5934, 6.255, 0.6192, 0.0, 0.6192, 6.255, 0.6167, 6.255, 0.6167, 6.651e-06, 0.6167, 6.651e-06, 0.6167, 6.255, 0.6137, 6.255, 0.6137, 1.27e-05, 0.6137, 1.27e-05, 0.6137, 6.255, 0.6103, 6.255, 0.6103, 1.874e-05, 0.6103, 1.874e-05, 0.6103, 6.255, 0.6068, 6.255, 0.6068, 2.237e-05, 0.8275, 0.9009, 0.8309, 0.9023, 0.8338, 0.9043, 0.8364, 0.9068, 0.8384, 0.9098, 0.8398, 0.9131, 0.8405, 0.9166, 0.8405, 0.9202, 0.8398, 0.9238, 0.8384, 0.9271, 0.8364, 0.9301, 0.8338, 0.9326, 0.8309, 0.9346, 0.8275, 0.936, 0.824, 0.9367, 0.8204, 0.9367, 0.8169, 0.936, 0.8136, 0.9346, 0.8106, 0.9326, 0.808, 0.9301, 0.806, 0.9271, 0.8047, 0.9238, 0.804, 0.9202, 0.804, 0.9166, 0.8047, 0.9131, 0.806, 0.9098, 0.808, 0.9068, 0.8106, 0.9043, 0.8136, 0.9023, 0.8169, 0.9009, 0.8204, 0.9002, 0.824, 0.9002, 0.6032, 2.479e-05, 0.6032, 6.255, 0.5997, 6.255, 0.5997, 2.479e-05, 0.6068, 2.237e-05, 0.6068, 6.255, 0.6032, 6.255, 0.6032, 2.479e-05, 0.8309, 0.9711, 0.8275, 0.9725, 0.824, 0.9732, 0.8204, 0.9732, 0.8169, 0.9725, 0.8136, 0.9711, 0.8106, 0.9691, 0.808, 0.9666, 0.806, 0.9636, 0.8047, 0.9602, 0.804, 0.9567, 0.804, 0.9531, 0.8047, 0.9496, 0.806, 0.9463, 0.808, 0.9433, 0.8106, 0.9408, 0.8136, 0.9388, 0.8169, 0.9374, 0.8204, 0.9367, 0.824, 0.9367, 0.8275, 0.9374, 0.8309, 0.9388, 0.8338, 0.9408, 0.8364, 0.9433, 0.8384, 0.9463, 0.8398, 0.9496, 0.8405, 0.9531, 0.8405, 0.9567, 0.8398, 0.9602, 0.8384, 0.9636, 0.8364, 0.9666, 0.8338, 0.9691, 0.4965, 1.33e-05, 0.4965, 6.275, 0.4932, 6.275, 0.4932, 6.651e-06, 0.4932, 6.651e-06, 0.4932, 6.275, 0.4902, 6.275, 0.4902, 0.0, 0.4644, 6.275, 0.4644, 0.0, 0.4669, 3.628e-06, 0.4669, 6.275, 0.4669, 6.275, 0.4669, 3.628e-06, 0.4699, 7.255e-06, 0.4699, 6.275, 0.4699, 6.275, 0.4699, 7.255e-06, 0.4732, 1.33e-05, 0.4732, 6.275, 0.4732, 6.275, 0.4732, 1.33e-05, 0.4768, 2.177e-05, 0.4768, 6.275, 0.4768, 6.275, 0.4768, 2.177e-05, 0.4804, 2.902e-05, 0.4804, 6.275, 0.4804, 6.275, 0.4804, 2.902e-05, 0.4839, 3.386e-05, 0.4839, 6.275, 0.4839, 6.275, 0.4839, 3.386e-05, 0.4872, 4.595e-05, 0.4872, 6.275, 0.4872, 6.275, 0.4872, 4.595e-05, 0.4902, 5.2e-05, 0.4902, 6.275, 0.4386, 6.046e-06, 0.4386, 6.275, 0.4361, 6.275, 0.4361, 3.023e-06, 0.4361, 3.023e-06, 0.4361, 6.275, 0.4331, 6.275, 0.4331, 0.0, 0.4331, 0.0, 0.4331, 6.275, 0.4298, 6.275, 0.4298, 1.814e-06, 0.4298, 1.814e-06, 0.4298, 6.275, 0.4262, 6.275, 0.4262, 2.418e-06, 0.4262, 2.418e-06, 0.4262, 6.275, 0.4226, 6.275, 0.4226, 6.651e-06, 0.4226, 6.651e-06, 0.4226, 6.275, 0.4191, 6.275, 0.4191, 8.465e-06, 0.4191, 8.465e-06, 0.4191, 6.275, 0.4158, 6.275, 0.4158, 1.632e-05, 0.4158, 1.632e-05, 0.4158, 6.275, 0.4128, 6.275, 0.4128, 2.177e-05, 0.4386, 6.275, 0.4386, 5.562e-05, 0.4411, 4.837e-05, 0.4411, 6.275, 0.4411, 6.275, 0.4411, 4.837e-05, 0.4441, 4.474e-05, 0.4441, 6.275, 0.4441, 6.275, 0.4441, 4.474e-05, 0.4474, 3.507e-05, 0.4474, 6.275, 0.4474, 6.275, 0.4474, 3.507e-05, 0.451, 2.781e-05, 0.451, 6.275, 0.451, 6.275, 0.451, 2.781e-05, 0.4546, 2.298e-05, 0.4546, 6.275, 0.4546, 6.275, 0.4546, 2.298e-05, 0.4581, 1.33e-05, 0.4581, 6.275, 0.4581, 6.275, 0.4581, 1.33e-05, 0.4614, 6.046e-06, 0.4614, 6.275, 0.4614, 6.275, 0.4614, 6.046e-06, 0.4644, 0.0, 0.4644, 6.275, 0.516, 1.512e-05, 0.516, 6.275, 0.5135, 6.275, 0.5135, 1.935e-05, 0.5135, 1.935e-05, 0.5135, 6.275, 0.5105, 6.275, 0.5105, 1.995e-05, 0.5105, 1.995e-05, 0.5105, 6.275, 0.5072, 6.275, 0.5072, 2.116e-05, 0.5072, 2.116e-05, 0.5072, 6.275, 0.5036, 6.275, 0.5036, 1.995e-05, 0.8776, 0.9305, 0.879, 0.9271, 0.881, 0.9241, 0.8836, 0.9216, 0.8865, 0.9196, 0.8899, 0.9182, 0.8934, 0.9175, 0.897, 0.9175, 0.9005, 0.9182, 0.9038, 0.9196, 0.9068, 0.9216, 0.9094, 0.9241, 0.9114, 0.9271, 0.9127, 0.9305, 0.9134, 0.934, 0.9134, 0.9376, 0.9127, 0.9411, 0.9114, 0.9444, 0.9094, 0.9474, 0.9068, 0.9499, 0.9038, 0.9519, 0.9005, 0.9533, 0.897, 0.954, 0.8934, 0.954, 0.8899, 0.9533, 0.8865, 0.9519, 0.8836, 0.9499, 0.881, 0.9474, 0.879, 0.9444, 0.8776, 0.9411, 0.8769, 0.9376, 0.8769, 0.934, 0.5, 1.632e-05, 0.5, 6.275, 0.4965, 6.275, 0.4965, 1.33e-05, 0.5036, 1.995e-05, 0.5036, 6.275, 0.5, 6.275, 0.5, 1.632e-05, 0.8673, 0.9711, 0.864, 0.9725, 0.8605, 0.9732, 0.8569, 0.9732, 0.8534, 0.9725, 0.8501, 0.9711, 0.8471, 0.9691, 0.8445, 0.9666, 0.8425, 0.9636, 0.8412, 0.9602, 0.8405, 0.9567, 0.8405, 0.9531, 0.8412, 0.9496, 0.8425, 0.9463, 0.8445, 0.9433, 0.8471, 0.9408, 0.8501, 0.9388, 0.8534, 0.9374, 0.8569, 0.9367, 0.8605, 0.9367, 0.864, 0.9374, 0.8673, 0.9388, 0.8703, 0.9408, 0.8729, 0.9433, 0.8749, 0.9463, 0.8762, 0.9496, 0.8769, 0.9531, 0.8769, 0.9567, 0.8762, 0.9602, 0.8749, 0.9636, 0.8729, 0.9666, 0.8703, 0.9691, 0.2901, 2.479e-05, 0.2901, 6.408, 0.2868, 6.408, 0.2868, 2.539e-05, 0.2868, 2.539e-05, 0.2868, 6.408, 0.2838, 6.408, 0.2838, 2.237e-05, 0.2322, 6.408, 0.2322, 0.0, 0.2347, 4.837e-06, 0.2347, 6.408, 0.2347, 6.408, 0.2347, 4.837e-06, 0.2377, 1.088e-05, 0.2377, 6.408, 0.2377, 6.408, 0.2377, 1.088e-05, 0.241, 1.814e-05, 0.241, 6.408, 0.241, 6.408, 0.241, 1.814e-05, 0.2446, 2.418e-05, 0.2446, 6.408, 0.2446, 6.408, 0.2446, 2.418e-05, 0.2482, 3.265e-05, 0.2482, 6.408, 0.2482, 6.408, 0.2482, 3.265e-05, 0.2517, 3.749e-05, 0.2517, 6.408, 0.2517, 6.408, 0.2517, 3.749e-05, 0.255, 4.716e-05, 0.255, 6.408, 0.255, 6.408, 0.255, 4.716e-05, 0.258, 5.2e-05, 0.258, 6.408, 0.129, 2.66e-05, 0.129, 6.408, 0.1265, 6.408, 0.1265, 1.935e-05, 0.1265, 1.935e-05, 0.1265, 6.408, 0.1235, 6.408, 0.1235, 1.33e-05, 0.1235, 1.33e-05, 0.1235, 6.408, 0.1202, 6.408, 0.1202, 9.674e-06, 0.1202, 9.674e-06, 0.1202, 6.408, 0.1166, 6.408, 0.1166, 6.046e-06, 0.1166, 6.046e-06, 0.1166, 6.408, 0.113, 6.408, 0.113, 3.628e-06, 0.113, 3.628e-06, 0.113, 6.408, 0.1095, 6.408, 0.1095, 0.0, 0.1095, 0.0, 0.1095, 6.408, 0.1062, 6.408, 0.1062, 3.628e-06, 0.1062, 3.628e-06, 0.1062, 6.408, 0.1032, 6.408, 0.1032, 6.046e-06, 0.2064, 6.408, 0.2064, 5.683e-05, 0.2089, 5.079e-05, 0.2089, 6.408, 0.2089, 6.408, 0.2089, 5.079e-05, 0.2119, 4.716e-05, 0.2119, 6.408, 0.2119, 6.408, 0.2119, 4.716e-05, 0.2152, 3.749e-05, 0.2152, 6.408, 0.2152, 6.408, 0.2152, 3.749e-05, 0.2188, 3.023e-05, 0.2188, 6.408, 0.2188, 6.408, 0.2188, 3.023e-05, 0.2224, 2.539e-05, 0.2224, 6.408, 0.2224, 6.408, 0.2224, 2.539e-05, 0.2259, 1.451e-05, 0.2259, 6.408, 0.2259, 6.408, 0.2259, 1.451e-05, 0.2292, 9.674e-06, 0.2292, 6.408, 0.2292, 6.408, 0.2292, 9.674e-06, 0.2322, 0.0, 0.2322, 6.408, 0.3096, 0.0, 0.3096, 6.408, 0.3071, 6.408, 0.3071, 6.651e-06, 0.3071, 6.651e-06, 0.3071, 6.408, 0.3041, 6.408, 0.3041, 1.33e-05, 0.3041, 1.33e-05, 0.3041, 6.408, 0.3008, 6.408, 0.3008, 1.995e-05, 0.3008, 1.995e-05, 0.3008, 6.408, 0.2972, 6.408, 0.2972, 2.237e-05, 0.8762, 0.9238, 0.8749, 0.9271, 0.8729, 0.9301, 0.8703, 0.9326, 0.8673, 0.9346, 0.864, 0.936, 0.8605, 0.9367, 0.8569, 0.9367, 0.8534, 0.936, 0.8501, 0.9346, 0.8471, 0.9326, 0.8445, 0.9301, 0.8425, 0.9271, 0.8412, 0.9238, 0.8405, 0.9202, 0.8405, 0.9166, 0.8412, 0.9131, 0.8425, 0.9098, 0.8445, 0.9068, 0.8471, 0.9043, 0.8501, 0.9023, 0.8534, 0.9009, 0.8569, 0.9002, 0.8605, 0.9002, 0.864, 0.9009, 0.8673, 0.9023, 0.8703, 0.9043, 0.8729, 0.9068, 0.8749, 0.9098, 0.8762, 0.9131, 0.8769, 0.9166, 0.8769, 0.9202, 0.2936, 2.539e-05, 0.2936, 6.408, 0.2901, 6.408, 0.2901, 2.479e-05, 0.2972, 2.237e-05, 0.2972, 6.408, 0.2936, 6.408, 0.2936, 2.539e-05, 0.9367, 0.4271, 0.9354, 0.4238, 0.9347, 0.4203, 0.9347, 0.4167, 0.9354, 0.4131, 0.9367, 0.4098, 0.9387, 0.4068, 0.9413, 0.4043, 0.9443, 0.4023, 0.9476, 0.4009, 0.9511, 0.4002, 0.9547, 0.4002, 0.9582, 0.4009, 0.9615, 0.4023, 0.9645, 0.4043, 0.9671, 0.4068, 0.9691, 0.4098, 0.9704, 0.4131, 0.9712, 0.4167, 0.9712, 0.4203, 0.9704, 0.4238, 0.9691, 0.4271, 0.9671, 0.4301, 0.9645, 0.4326, 0.9615, 0.4346, 0.9582, 0.436, 0.9547, 0.4367, 0.9511, 0.4367, 0.9476, 0.436, 0.9443, 0.4346, 0.9413, 0.4326, 0.9387, 0.4301, 0.2643, 2.539e-05, 0.2643, 6.408, 0.261, 6.408, 0.261, 2.6e-05, 0.261, 2.6e-05, 0.261, 6.408, 0.258, 6.408, 0.258, 2.177e-05, 0.1806, 6.408, 0.1806, 0.0, 0.1831, 4.837e-06, 0.1831, 6.408, 0.1831, 6.408, 0.1831, 4.837e-06, 0.1861, 1.088e-05, 0.1861, 6.408, 0.1861, 6.408, 0.1861, 1.088e-05, 0.1894, 1.814e-05, 0.1894, 6.408, 0.1894, 6.408, 0.1894, 1.814e-05, 0.193, 2.539e-05, 0.193, 6.408, 0.193, 6.408, 0.193, 2.539e-05, 0.1966, 3.023e-05, 0.1966, 6.408, 0.1966, 6.408, 0.1966, 3.023e-05, 0.2001, 3.99e-05, 0.2001, 6.408, 0.2001, 6.408, 0.2001, 3.99e-05, 0.2034, 4.716e-05, 0.2034, 6.408, 0.2034, 6.408, 0.2034, 4.716e-05, 0.2064, 5.321e-05, 0.2064, 6.408, 0.1548, 2.539e-05, 0.1548, 6.408, 0.1523, 6.408, 0.1523, 1.874e-05, 0.1523, 1.874e-05, 0.1523, 6.408, 0.1493, 6.408, 0.1493, 1.27e-05, 0.1493, 1.27e-05, 0.1493, 6.408, 0.146, 6.408, 0.146, 9.674e-06, 0.146, 9.674e-06, 0.146, 6.408, 0.1424, 6.408, 0.1424, 4.232e-06, 0.1424, 4.232e-06, 0.1424, 6.408, 0.1388, 6.408, 0.1388, 3.023e-06, 0.1388, 3.023e-06, 0.1388, 6.408, 0.1353, 6.408, 0.1353, 0.0, 0.1353, 0.0, 0.1353, 6.408, 0.132, 6.408, 0.132, 3.023e-06, 0.132, 3.023e-06, 0.132, 6.408, 0.129, 6.408, 0.129, 4.232e-06, 0.1548, 6.408, 0.1548, 5.562e-05, 0.1573, 5.079e-05, 0.1573, 6.408, 0.1573, 6.408, 0.1573, 5.079e-05, 0.1603, 4.595e-05, 0.1603, 6.408, 0.1603, 6.408, 0.1603, 4.595e-05, 0.1636, 3.628e-05, 0.1636, 6.408, 0.1636, 6.408, 0.1636, 3.628e-05, 0.1672, 2.902e-05, 0.1672, 6.408, 0.1672, 6.408, 0.1672, 2.902e-05, 0.1708, 2.177e-05, 0.1708, 6.408, 0.1708, 6.408, 0.1708, 2.177e-05, 0.1743, 1.451e-05, 0.1743, 6.408, 0.1743, 6.408, 0.1743, 1.451e-05, 0.1776, 7.255e-06, 0.1776, 6.408, 0.1776, 6.408, 0.1776, 7.255e-06, 0.1806, 0.0, 0.1806, 6.408, 0.2838, 0.0, 0.2838, 6.408, 0.2813, 6.408, 0.2813, 7.255e-06, 0.2813, 7.255e-06, 0.2813, 6.408, 0.2783, 6.408, 0.2783, 1.209e-05, 0.2783, 1.209e-05, 0.2783, 6.408, 0.275, 6.408, 0.275, 1.935e-05, 0.275, 1.935e-05, 0.275, 6.408, 0.2714, 6.408, 0.2714, 2.237e-05, 0.9492, 0.9411, 0.9478, 0.9444, 0.9458, 0.9474, 0.9433, 0.9499, 0.9403, 0.9519, 0.937, 0.9533, 0.9335, 0.954, 0.9299, 0.954, 0.9263, 0.9533, 0.923, 0.9519, 0.92, 0.9499, 0.9175, 0.9474, 0.9155, 0.9444, 0.9141, 0.9411, 0.9134, 0.9376, 0.9134, 0.934, 0.9141, 0.9305, 0.9155, 0.9271, 0.9175, 0.9241, 0.92, 0.9216, 0.923, 0.9196, 0.9263, 0.9182, 0.9299, 0.9175, 0.9335, 0.9175, 0.937, 0.9182, 0.9403, 0.9196, 0.9433, 0.9216, 0.9458, 0.9241, 0.9478, 0.9271, 0.9492, 0.9305, 0.9499, 0.934, 0.9499, 0.9376, 0.2678, 2.6e-05, 0.2678, 6.408, 0.2643, 6.408, 0.2643, 2.539e-05, 0.2714, 2.237e-05, 0.2714, 6.408, 0.2678, 6.408, 0.2678, 2.6e-05, 0.9443, 0.4388, 0.9476, 0.4374, 0.9511, 0.4367, 0.9547, 0.4367, 0.9582, 0.4374, 0.9615, 0.4388, 0.9645, 0.4408, 0.9671, 0.4433, 0.9691, 0.4463, 0.9704, 0.4496, 0.9712, 0.4532, 0.9712, 0.4568, 0.9704, 0.4603, 0.9691, 0.4636, 0.9671, 0.4666, 0.9645, 0.4691, 0.9615, 0.4711, 0.9582, 0.4725, 0.9547, 0.4732, 0.9511, 0.4732, 0.9476, 0.4725, 0.9443, 0.4711, 0.9413, 0.4691, 0.9387, 0.4666, 0.9367, 0.4636, 0.9354, 0.4603, 0.9347, 0.4568, 0.9347, 0.4532, 0.9354, 0.4496, 0.9367, 0.4463, 0.9387, 0.4433, 0.9413, 0.4408, 0.03211, 2.418e-05, 0.03211, 6.456, 0.02879, 6.456, 0.02879, 2.418e-05, 0.02879, 2.418e-05, 0.02879, 6.456, 0.0258, 6.456, 0.0258, 1.995e-05, 0.0774, 6.456, 0.0774, 0.0, 0.07994, 4.837e-06, 0.07994, 6.456, 0.07994, 6.456, 0.07994, 4.837e-06, 0.08293, 1.209e-05, 0.08293, 6.456, 0.08293, 6.456, 0.08293, 1.209e-05, 0.08625, 1.572e-05, 0.08625, 6.456, 0.08625, 6.456, 0.08625, 1.572e-05, 0.08977, 2.298e-05, 0.08977, 6.456, 0.08977, 6.456, 0.08977, 2.298e-05, 0.09337, 3.144e-05, 0.09337, 6.456, 0.09337, 6.456, 0.09337, 3.144e-05, 0.09689, 3.749e-05, 0.09689, 6.456, 0.09689, 6.456, 0.09689, 3.749e-05, 0.1002, 4.716e-05, 0.1002, 6.456, 0.1002, 6.456, 0.1002, 4.716e-05, 0.1032, 5.321e-05, 0.1032, 6.456, 0.0258, 2.66e-05, 0.0258, 6.456, 0.02326, 6.456, 0.02326, 1.874e-05, 0.02326, 1.874e-05, 0.02326, 6.456, 0.02027, 6.456, 0.02027, 1.27e-05, 0.02027, 1.27e-05, 0.02027, 6.456, 0.01695, 6.456, 0.01695, 9.069e-06, 0.01695, 9.069e-06, 0.01695, 6.456, 0.01343, 6.456, 0.01343, 4.837e-06, 0.01343, 4.837e-06, 0.01343, 6.456, 0.009833, 6.456, 0.009833, 3.023e-06, 0.009833, 3.023e-06, 0.009833, 6.456, 0.006309, 6.456, 0.006308, 0.0, 0.006308, 0.0, 0.006309, 6.456, 0.002988, 6.456, 0.002988, 3.023e-06, 0.002988, 3.023e-06, 0.002988, 6.456, 5.29e-07, 6.456, 0.0, 4.232e-06, 0.0516, 6.456, 0.0516, 5.562e-05, 0.05414, 5.079e-05, 0.05414, 6.456, 0.05414, 6.456, 0.05414, 5.079e-05, 0.05713, 4.595e-05, 0.05713, 6.456, 0.05713, 6.456, 0.05713, 4.595e-05, 0.06045, 3.628e-05, 0.06045, 6.456, 0.06045, 6.456, 0.06045, 3.628e-05, 0.06397, 2.902e-05, 0.06397, 6.456, 0.06397, 6.456, 0.06397, 2.902e-05, 0.06757, 2.298e-05, 0.06757, 6.456, 0.06757, 6.456, 0.06757, 2.298e-05, 0.07109, 1.451e-05, 0.07109, 6.456, 0.07109, 6.456, 0.07109, 1.451e-05, 0.07441, 7.255e-06, 0.07441, 6.456, 0.07441, 6.456, 0.07441, 7.255e-06, 0.0774, 0.0, 0.0774, 6.456, 0.0516, 0.0, 0.0516, 6.456, 0.04906, 6.456, 0.04906, 6.046e-06, 0.04906, 6.046e-06, 0.04906, 6.456, 0.04607, 6.456, 0.04607, 1.209e-05, 0.04607, 1.209e-05, 0.04607, 6.456, 0.04275, 6.456, 0.04275, 1.814e-05, 0.04275, 1.814e-05, 0.04275, 6.456, 0.03923, 6.456, 0.03923, 1.995e-05, 0.7839, 0.9602, 0.7825, 0.9636, 0.7805, 0.9666, 0.7779, 0.9691, 0.775, 0.9711, 0.7716, 0.9725, 0.7681, 0.9732, 0.7645, 0.9732, 0.761, 0.9725, 0.7577, 0.9711, 0.7547, 0.9691, 0.7521, 0.9666, 0.7501, 0.9636, 0.7488, 0.9602, 0.7481, 0.9567, 0.7481, 0.9531, 0.7488, 0.9496, 0.7501, 0.9463, 0.7521, 0.9433, 0.7547, 0.9408, 0.7577, 0.9388, 0.761, 0.9374, 0.7645, 0.9367, 0.7681, 0.9367, 0.7716, 0.9374, 0.775, 0.9388, 0.7779, 0.9408, 0.7805, 0.9433, 0.7825, 0.9463, 0.7839, 0.9496, 0.7846, 0.9531, 0.7846, 0.9567, 0.03563, 2.418e-05, 0.03563, 6.456, 0.03211, 6.456, 0.03211, 2.418e-05, 0.03923, 1.995e-05, 0.03923, 6.456, 0.03563, 6.456, 0.03563, 2.418e-05, 0.9615, 0.3499, 0.9582, 0.3513, 0.9547, 0.352, 0.9511, 0.352, 0.9476, 0.3513, 0.9443, 0.3499, 0.9413, 0.3479, 0.9387, 0.3453, 0.9367, 0.3424, 0.9354, 0.339, 0.9347, 0.3355, 0.9347, 0.3319, 0.9354, 0.3284, 0.9367, 0.3251, 0.9387, 0.3221, 0.9413, 0.3195, 0.9443, 0.3175, 0.9476, 0.3162, 0.9511, 0.3155, 0.9547, 0.3155, 0.9582, 0.3162, 0.9615, 0.3175, 0.9645, 0.3195, 0.9671, 0.3221, 0.9691, 0.3251, 0.9704, 0.3284, 0.9712, 0.3319, 0.9712, 0.3355, 0.9704, 0.339, 0.9691, 0.3424, 0.9671, 0.3453, 0.9645, 0.3479, 0.7481, 0.9385, 0.6192, 0.9385, 0.6192, 0.9241, 0.7481, 0.9241, 0.7481, 0.9241, 0.6192, 0.9241, 0.6192, 0.9112, 0.7481, 0.9112, 0.7481, 0.9112, 0.6192, 0.9112, 0.6192, 0.9002, 0.7481, 0.9002, 0.8769, 0.9002, 0.7481, 0.9002, 0.7481, 0.8873, 0.8769, 0.8873, 0.8769, 0.8873, 0.7481, 0.8873, 0.7481, 0.8729, 0.8769, 0.8729, 0.8769, 0.8729, 0.7481, 0.8729, 0.7481, 0.8577, 0.8769, 0.8577, 0.8769, 0.8577, 0.7481, 0.8577, 0.7481, 0.8422, 0.8769, 0.8422, 0.8769, 0.8422, 0.7481, 0.8422, 0.7481, 0.8269, 0.8769, 0.8269, 0.8769, 0.8269, 0.7481, 0.8269, 0.7481, 0.8126, 0.8769, 0.8126, 0.8769, 0.8126, 0.7481, 0.8126, 0.7481, 0.7996, 0.8769, 0.7996, 0.8769, 0.7996, 0.7481, 0.7996, 0.7481, 0.7887, 0.8769, 0.7887, 1.0, 0.6309, 1.0, 0.7598, 0.9871, 0.7598, 0.9871, 0.6309, 0.9871, 0.6309, 0.9871, 0.7598, 0.9727, 0.7598, 0.9727, 0.6309, 0.9727, 0.6309, 0.9727, 0.7598, 0.9575, 0.7598, 0.9575, 0.6309, 0.9575, 0.6309, 0.9575, 0.7598, 0.942, 0.7598, 0.942, 0.6309, 0.942, 0.6309, 0.942, 0.7598, 0.9267, 0.7598, 0.9267, 0.6309, 0.9267, 0.6309, 0.9267, 0.7598, 0.9124, 0.7598, 0.9124, 0.6309, 0.9124, 0.6309, 0.9124, 0.7598, 0.8995, 0.7598, 0.8995, 0.6309, 0.8995, 0.6309, 0.8995, 0.7598, 0.8885, 0.7598, 0.8885, 0.6309, 0.8885, 0.6309, 0.8885, 0.7598, 0.8755, 0.7598, 0.8755, 0.6309, 0.8755, 0.6309, 0.8755, 0.7598, 0.8612, 0.7598, 0.8612, 0.6309, 0.8612, 0.6309, 0.8612, 0.7598, 0.846, 0.7598, 0.846, 0.6309, 0.846, 0.6309, 0.846, 0.7598, 0.8304, 0.7598, 0.8304, 0.6309, 0.8304, 0.6309, 0.8304, 0.7598, 0.8152, 0.7598, 0.8152, 0.6309, 0.8152, 0.6309, 0.8152, 0.7598, 0.8008, 0.7598, 0.8008, 0.6309, 0.8008, 0.6309, 0.8008, 0.7598, 0.7879, 0.7598, 0.7879, 0.6309, 0.7879, 0.6309, 0.7879, 0.7598, 0.7769, 0.7598, 0.7769, 0.6309, 0.7481, 1.012, 0.6192, 1.012, 0.6192, 0.9988, 0.7481, 0.9988, 0.7481, 0.9988, 0.6192, 0.9988, 0.6192, 0.9845, 0.7481, 0.9845, 0.7481, 0.9845, 0.6192, 0.9845, 0.6192, 0.9692, 0.7481, 0.9692, 0.768, 0.357, 0.7739, 0.3713, 0.7769, 0.3866, 0.7769, 0.4021, 0.7739, 0.4173, 0.768, 0.4317, 0.7593, 0.4446, 0.7483, 0.4556, 0.7354, 0.4642, 0.7211, 0.4702, 0.7058, 0.4732, 0.6903, 0.4732, 0.6751, 0.4702, 0.6607, 0.4642, 0.6478, 0.4556, 0.6368, 0.4446, 0.6282, 0.4317, 0.6222, 0.4173, 0.6192, 0.4021, 0.6192, 0.3866, 0.6222, 0.3713, 0.6282, 0.357, 0.6368, 0.3441, 0.6478, 0.3331, 0.6607, 0.3244, 0.6751, 0.3185, 0.6903, 0.3155, 0.7058, 0.3155, 0.7211, 0.3185, 0.7354, 0.3244, 0.7483, 0.3331, 0.7593, 0.3441, 0.7481, 0.9537, 0.6192, 0.9537, 0.6192, 0.9385, 0.7481, 0.9385, 0.7481, 0.9692, 0.6192, 0.9692, 0.6192, 0.9537, 0.7481, 0.9537, 0.7483, 0.6485, 0.7593, 0.6595, 0.768, 0.6724, 0.7739, 0.6868, 0.7769, 0.702, 0.7769, 0.7176, 0.7739, 0.7328, 0.768, 0.7472, 0.7593, 0.7601, 0.7483, 0.7711, 0.7354, 0.7797, 0.7211, 0.7856, 0.7058, 0.7887, 0.6903, 0.7887, 0.6751, 0.7856, 0.6607, 0.7797, 0.6478, 0.7711, 0.6368, 0.7601, 0.6282, 0.7472, 0.6222, 0.7328, 0.6192, 0.7176, 0.6192, 0.702, 0.6222, 0.6868, 0.6282, 0.6724, 0.6368, 0.6595, 0.6478, 0.6485, 0.6607, 0.6399, 0.6751, 0.634, 0.6903, 0.6309, 0.7058, 0.6309, 0.7211, 0.634, 0.7354, 0.6399, 0.9617, 0.6021, 0.9617, 0.4732, 0.9761, 0.4732, 0.9761, 0.6021, 0.9761, 0.6021, 0.9761, 0.4732, 0.989, 0.4732, 0.989, 0.6021, 0.989, 0.6021, 0.989, 0.4732, 1.0, 0.4732, 1.0, 0.6021, 0.8885, 0.1866, 0.8885, 0.3155, 0.8755, 0.3155, 0.8755, 0.1866, 0.8755, 0.1866, 0.8755, 0.3155, 0.8612, 0.3155, 0.8612, 0.1866, 0.8612, 0.1866, 0.8612, 0.3155, 0.846, 0.3155, 0.846, 0.1866, 0.846, 0.1866, 0.846, 0.3155, 0.8304, 0.3155, 0.8304, 0.1866, 0.8304, 0.1866, 0.8304, 0.3155, 0.8152, 0.3155, 0.8152, 0.1866, 0.8152, 0.1866, 0.8152, 0.3155, 0.8008, 0.3155, 0.8008, 0.1866, 0.8008, 0.1866, 0.8008, 0.3155, 0.7879, 0.3155, 0.7879, 0.1866, 0.7879, 0.1866, 0.7879, 0.3155, 0.7769, 0.3155, 0.7769, 0.1866, 1.0, 0.02886, 1.0, 0.1577, 0.9871, 0.1577, 0.9871, 0.02886, 0.9871, 0.02886, 0.9871, 0.1577, 0.9727, 0.1577, 0.9727, 0.02886, 0.9727, 0.02886, 0.9727, 0.1577, 0.9575, 0.1577, 0.9575, 0.02886, 0.9575, 0.02886, 0.9575, 0.1577, 0.942, 0.1577, 0.942, 0.02886, 0.942, 0.02886, 0.942, 0.1577, 0.9267, 0.1577, 0.9267, 0.02886, 0.9267, 0.02886, 0.9267, 0.1577, 0.9124, 0.1577, 0.9124, 0.02886, 0.9124, 0.02886, 0.9124, 0.1577, 0.8995, 0.1577, 0.8995, 0.02886, 0.8995, 0.02886, 0.8995, 0.1577, 0.8885, 0.1577, 0.8885, 0.02886, 0.8885, 0.02886, 0.8885, 0.1577, 0.8755, 0.1577, 0.8755, 0.02886, 0.8755, 0.02886, 0.8755, 0.1577, 0.8612, 0.1577, 0.8612, 0.02886, 0.8612, 0.02886, 0.8612, 0.1577, 0.846, 0.1577, 0.846, 0.02886, 0.846, 0.02886, 0.846, 0.1577, 0.8304, 0.1577, 0.8304, 0.02887, 0.8304, 0.02887, 0.8304, 0.1577, 0.8152, 0.1577, 0.8152, 0.02886, 0.8152, 0.02886, 0.8152, 0.1577, 0.8008, 0.1577, 0.8008, 0.02886, 0.8008, 0.02886, 0.8008, 0.1577, 0.7879, 0.1577, 0.7879, 0.02886, 0.7879, 0.02886, 0.7879, 0.1577, 0.7769, 0.1577, 0.7769, 0.02886, 0.8885, 0.6021, 0.8885, 0.4732, 0.9014, 0.4732, 0.9014, 0.6021, 0.9014, 0.6021, 0.9014, 0.4732, 0.9157, 0.4732, 0.9157, 0.6021, 0.9157, 0.6021, 0.9157, 0.4732, 0.931, 0.4732, 0.931, 0.6021, 0.7769, 0.08663, 0.7739, 0.1019, 0.768, 0.1162, 0.7593, 0.1291, 0.7483, 0.1401, 0.7354, 0.1488, 0.7211, 0.1547, 0.7058, 0.1577, 0.6903, 0.1577, 0.6751, 0.1547, 0.6607, 0.1488, 0.6478, 0.1401, 0.6368, 0.1291, 0.6282, 0.1162, 0.6222, 0.1019, 0.6192, 0.08663, 0.6192, 0.0711, 0.6222, 0.05586, 0.6282, 0.04151, 0.6368, 0.02859, 0.6478, 0.01761, 0.6607, 0.008976, 0.6751, 0.003031, 0.6903, 0.0, 0.7058, 9.447e-09, 0.7211, 0.003031, 0.7354, 0.008976, 0.7483, 0.01761, 0.7593, 0.02859, 0.768, 0.04151, 0.7739, 0.05586, 0.7769, 0.0711, 0.9465, 0.6021, 0.9465, 0.4732, 0.9617, 0.4732, 0.9617, 0.6021, 0.931, 0.6021, 0.931, 0.4732, 0.9465, 0.4732, 0.9465, 0.6021, 0.9171, 0.4446, 0.9061, 0.4556, 0.8932, 0.4642, 0.8788, 0.4702, 0.8636, 0.4732, 0.848, 0.4732, 0.8328, 0.4702, 0.8184, 0.4642, 0.8055, 0.4556, 0.7945, 0.4446, 0.7859, 0.4317, 0.78, 0.4173, 0.7769, 0.4021, 0.7769, 0.3866, 0.78, 0.3713, 0.7859, 0.357, 0.7945, 0.3441, 0.8055, 0.3331, 0.8184, 0.3244, 0.8328, 0.3185, 0.848, 0.3155, 0.8636, 0.3155, 0.8788, 0.3185, 0.8932, 0.3244, 0.9061, 0.3331, 0.9171, 0.3441, 0.9257, 0.357, 0.9316, 0.3713, 0.9347, 0.3866, 0.9347, 0.4021, 0.9316, 0.4173, 0.9257, 0.4317])
me_cylinder_001.use_remesh_preserve_volume = False
me_cylinder_001.use_remesh_preserve_attributes = False
me_cylinder_001.use_mirror_vertex_groups = False
me_cylinder_001.update()
me_cylinder = bpy.data.meshes.new('Cylinder')
me_cylinder.from_pydata([(1.573, 0.6566, 0.1435), (1.625, -1.342, 0.2024), (0.7247, 0.6583, 1.839), (0.662, -1.342, 1.732), (0.8884, 0.6613, 1.585), (1.186, 0.6613, 0.9184), (0.9576, -1.342, 1.414), (1.367, -1.342, 0.9338), (0.3903, 0.6583, 2.08), (0.6487, 0.6584, 0.1285), (0.3903, -1.342, 1.761), (0.6487, -1.342, 0.1914), (0.3903, 0.6583, 1.601), (0.3903, 0.6583, 0.9338), (0.3903, -1.342, 1.601), (0.05719, -1.342, 0.2026), (0.7247, -0.008317, 2.026), (0.7247, -0.675, 2.026), (1.057, -0.675, 1.601), (1.057, -0.008317, 1.601), (1.367, -0.675, 0.9338), (1.367, -0.008317, 0.9338), (0.3903, -0.008317, 2.267), (0.3903, -0.675, 2.267), (0.05701, 0.6583, 2.08), (0.05701, -1.342, 1.761), (0.05701, 0.6583, 1.558), (0.05701, 0.6583, 0.9338), (0.05701, -1.342, 1.601), (0.05701, -1.342, 0.2026), (0.05701, -0.675, 2.267), (0.05701, -0.008317, 2.267), (0.8801, 0.6583, 1.601), (-1.456, 0.6566, 0.1435), (-1.508, -1.342, 0.2024), (-0.6074, 0.6583, 1.839), (-0.5447, -1.342, 1.732), (-0.7711, 0.6613, 1.585), (-1.068, 0.6613, 0.9184), (-0.8403, -1.342, 1.414), (-1.249, -1.342, 0.9338), (-0.273, 0.6583, 2.08), (-0.5314, 0.6584, 0.1285), (-0.273, -1.342, 1.761), (-0.5314, -1.342, 0.1914), (-0.273, 0.6583, 1.601), (-0.273, 0.6583, 0.9338), (-0.273, -1.342, 1.601), (0.06013, -1.342, 0.2026), (-0.6074, -0.008317, 2.026), (-0.6074, -0.675, 2.026), (-0.9397, -0.675, 1.601), (-0.9397, -0.008317, 1.601), (-1.249, -0.675, 0.9338), (-1.249, -0.008317, 0.9338), (-0.273, -0.008317, 2.267), (-0.273, -0.675, 2.267), (0.06031, 0.6583, 2.08), (0.06031, -1.342, 1.761), (0.06031, 0.6583, 1.558), (0.06031, 0.6583, 0.9338), (0.06031, -1.342, 1.601), (0.06031, -1.342, 0.2026), (0.06031, -0.675, 2.267), (0.06031, -0.008317, 2.267), (-0.7628, 0.6583, 1.601)], [], [(13, 5, 0, 9), (8, 2, 4, 12), (12, 4, 5, 13), (17, 3, 6, 18), (18, 6, 7, 20), (7, 15, 11, 1), (16, 2, 8, 22), (24, 8, 12, 26), (3, 10, 14, 6), (6, 14, 15, 7), (1, 11, 9, 0), (2, 16, 19, 32), (16, 17, 18, 19), (19, 21, 5, 32), (19, 18, 20, 21), (3, 17, 23, 10), (17, 16, 22, 23), (22, 8, 24, 31), (10, 25, 28, 14), (14, 28, 29, 15), (10, 23, 30, 25), (23, 22, 31, 30), (9, 11, 15, 13), (13, 15, 29, 27), (7, 1, 20), (0, 5, 21), (21, 20, 1, 0), (12, 13, 27, 26), (46, 42, 33, 38), (41, 45, 37, 35), (45, 46, 38, 37), (50, 51, 39, 36), (51, 53, 40, 39), (40, 34, 44, 48), (49, 55, 41, 35), (57, 59, 45, 41), (36, 39, 47, 43), (39, 40, 48, 47), (34, 33, 42, 44), (35, 65, 52, 49), (49, 52, 51, 50), (52, 65, 38, 54), (52, 54, 53, 51), (36, 43, 56, 50), (50, 56, 55, 49), (55, 64, 57, 41), (43, 47, 61, 58), (47, 48, 62, 61), (43, 58, 63, 56), (56, 63, 64, 55), (42, 46, 48, 44), (46, 60, 62, 48), (40, 53, 34), (33, 54, 38), (54, 33, 34, 53), (45, 59, 60, 46)])
_uv = me_cylinder.uv_layers.new(name='UVMap')
_uv.uv.foreach_set('vector', [0.7045, 0.1925, 0.8207, 0.2505, 0.8236, 0.392, 0.6862, 0.3294, 0.7849, 0.02336, 0.8173, 0.08238, 0.8236, 0.1313, 0.7512, 0.09415, 0.7512, 0.09415, 0.8236, 0.1313, 0.8207, 0.2505, 0.7045, 0.1925, 0.4358, 0.3352, 0.328, 0.2975, 0.3278, 0.2289, 0.4358, 0.2482, 0.4358, 0.2482, 0.3278, 0.2289, 0.3277, 0.128, 0.4365, 0.1284, 0.3839, 0.7876, 0.5978, 0.907, 0.5012, 0.9089, 0.3418, 0.9071, 0.5446, 0.3357, 0.654, 0.3094, 0.6545, 0.3702, 0.5452, 0.3965, 0.7357, 0.0, 0.7849, 0.02336, 0.7512, 0.09415, 0.6991, 0.07702, 0.499, 0.6574, 0.5434, 0.6525, 0.5434, 0.6788, 0.4508, 0.7092, 0.4508, 0.7092, 0.5434, 0.6788, 0.5978, 0.907, 0.3839, 0.7876, 0.342, 0.6525, 0.3418, 0.4931, 0.6626, 0.4931, 0.6627, 0.6441, 0.654, 0.3094, 0.5446, 0.3357, 0.5446, 0.2487, 0.6541, 0.2631, 0.5446, 0.3357, 0.4358, 0.3352, 0.4358, 0.2482, 0.5446, 0.2487, 0.5446, 0.2487, 0.5453, 0.1289, 0.6554, 0.1414, 0.6541, 0.2631, 0.5446, 0.2487, 0.4358, 0.2482, 0.4365, 0.1284, 0.5453, 0.1289, 0.8339, 0.3913, 0.8236, 0.29, 0.8782, 0.2954, 0.8782, 0.392, 0.4358, 0.3352, 0.5446, 0.3357, 0.5452, 0.3965, 0.4363, 0.396, 0.8782, 0.1875, 0.8782, 0.07549, 0.9327, 0.07549, 0.9327, 0.1875, 0.5434, 0.6525, 0.5978, 0.6525, 0.5978, 0.6788, 0.5434, 0.6788, 0.5434, 0.6788, 0.5978, 0.6788, 0.5978, 0.907, 0.5978, 0.907, 0.8782, 0.392, 0.8782, 0.2954, 0.9327, 0.2954, 0.9327, 0.392, 0.8782, 0.2954, 0.8782, 0.1875, 0.9327, 0.1875, 0.9327, 0.2954, 0.6626, 0.4931, 0.3418, 0.4931, 0.3421, 0.3965, 0.6835, 0.4509, 0.6835, 0.4509, 0.3421, 0.3965, 0.3421, 0.3965, 0.6835, 0.3965, 0.3277, 0.128, 0.3288, 0.002932, 0.4365, 0.1284, 0.6554, 0.0, 0.6554, 0.1414, 0.5453, 0.1289, 0.5453, 0.1289, 0.4365, 0.1284, 0.3288, 0.002932, 0.6554, 0.0, 0.7512, 0.09415, 0.7045, 0.1925, 0.6554, 0.1691, 0.6991, 0.07702, 0.7327, 0.596, 0.7144, 0.4591, 0.8518, 0.3965, 0.8489, 0.5379, 0.813, 0.7651, 0.7794, 0.6943, 0.8518, 0.6571, 0.8455, 0.7061, 0.7794, 0.6943, 0.7327, 0.596, 0.8489, 0.5379, 0.8518, 0.6571, 0.1081, 0.06127, 0.1081, 0.1483, 0.0001573, 0.1676, 0.0003564, 0.09899, 0.1081, 0.1483, 0.1088, 0.2681, 0.0, 0.2685, 0.0001573, 0.1676, 0.1212, 0.8664, 0.00179, 0.9086, 0.0, 0.7492, 0.001834, 0.6526, 0.2169, 0.0608, 0.2175, 0.0, 0.3268, 0.02626, 0.3263, 0.08706, 0.7639, 0.7884, 0.7273, 0.7114, 0.7794, 0.6943, 0.813, 0.7651, 0.2515, 0.7514, 0.1997, 0.7996, 0.2301, 0.707, 0.2563, 0.707, 0.1997, 0.7996, 0.1212, 0.8664, 0.001834, 0.6526, 0.2301, 0.707, 0.0002855, 0.3965, 0.3209, 0.4049, 0.3208, 0.5559, 0.0, 0.5559, 0.3263, 0.08706, 0.3264, 0.1334, 0.2169, 0.1478, 0.2169, 0.0608, 0.2169, 0.0608, 0.2169, 0.1478, 0.1081, 0.1483, 0.1081, 0.06127, 0.2169, 0.1478, 0.3264, 0.1334, 0.3277, 0.2551, 0.2176, 0.2676, 0.2169, 0.1478, 0.2176, 0.2676, 0.1088, 0.2681, 0.1081, 0.1483, 0.9993, 0.7987, 1.0, 0.843, 0.9034, 0.843, 0.898, 0.7884, 0.1081, 0.06127, 0.1087, 0.0004774, 0.2175, 0.0, 0.2169, 0.0608, 0.7955, 0.843, 0.7955, 0.8975, 0.6835, 0.8975, 0.6835, 0.843, 0.2563, 0.707, 0.2301, 0.707, 0.2301, 0.6525, 0.2563, 0.6525, 0.2301, 0.707, 0.001834, 0.6526, 0.001834, 0.6525, 0.2301, 0.6525, 1.0, 0.843, 1.0, 0.8975, 0.9034, 0.8975, 0.9034, 0.843, 0.9034, 0.843, 0.9034, 0.8975, 0.7955, 0.8975, 0.7955, 0.843, 0.3208, 0.5559, 0.3418, 0.5981, 0.0002925, 0.6525, 0.0, 0.5559, 0.3418, 0.5981, 0.3418, 0.6525, 0.0002925, 0.6525, 0.0002925, 0.6525, 0.0, 0.2685, 0.1088, 0.2681, 0.001134, 0.3936, 0.3277, 0.3965, 0.2176, 0.2676, 0.3277, 0.2551, 0.2176, 0.2676, 0.3277, 0.3965, 0.001134, 0.3936, 0.1088, 0.2681, 0.7794, 0.6943, 0.7273, 0.7114, 0.6835, 0.6193, 0.7327, 0.596])
me_cylinder.use_remesh_preserve_volume = False
me_cylinder.use_remesh_preserve_attributes = False
me_cylinder.use_mirror_vertex_groups = False
me_cylinder.update()

# ---- objects
ob_cylinder_001 = bpy.data.objects.new('Cylinder.001', me_cylinder_001)
ob_cylinder = bpy.data.objects.new('Cylinder', me_cylinder)

# ---- transforms, parenting, visibility, modifiers, constraints
ob_cylinder_001.location = (0.0, 0.0, 0.0)
ob_cylinder_001.lineart.crease_threshold = 0.0
ob_cylinder.location = (0.0, 0.0, 0.0)
ob_cylinder.lineart.crease_threshold = 0.0

# ---- collection membership
col_collection_1.objects.link(ob_cylinder_001)
col_collection_1.objects.link(ob_cylinder)

# ---- scene / render settings (as saved in the file)
scene.frame_start = 1; scene.frame_end = 250; scene.frame_set(2)
scene.render.engine = 'BLENDER_EEVEE_NEXT'
scene.render.resolution_percentage = 50
scene.render.dither_intensity = 0.0
scene.cycles.use_denoising = False
scene.cycles.samples = 10
scene.cycles.sampling_pattern = 'TABULATED_SOBOL'
scene.cycles.light_sampling_threshold = 0.0
scene.cycles.use_adaptive_sampling = False
scene.cycles.use_light_tree = False
scene.cycles.blur_glossy = 0.0
scene.cycles.volume_bounces = 1
scene.cycles.pixel_filter_type = 'GAUSSIAN'
scene.cycles.sample_clamp_indirect = 0.0
scene.view_settings.view_transform = 'Standard'
bpy.context.view_layer.update()

# ---- added for rendering (the .blend has no active camera and no usable light): camera, sun
cam_auto = bpy.data.cameras.new('AutoCamera')
cam_auto.lens = 50.0
cam_auto.sensor_width = 36.0
cam_auto.clip_end = 1000.0
ob_auto_camera = bpy.data.objects.new('AutoCamera', cam_auto)
scene.collection.objects.link(ob_auto_camera)
ob_auto_camera.location = (5.04054, -5.40907, 5.18336)
ob_auto_camera.rotation_euler = (1.09748, -7.21219e-08, 0.694738)
scene.camera = ob_auto_camera
light_auto_sun = bpy.data.lights.new('AutoSun', 'SUN')
light_auto_sun.energy = 3.0
light_auto_sun.angle = 0.0523599
ob_auto_sun = bpy.data.objects.new('AutoSun', light_auto_sun)
scene.collection.objects.link(ob_auto_sun)
ob_auto_sun.rotation_euler = (0.872665, 0.174533, 0.523599)
bpy.context.view_layer.update()
